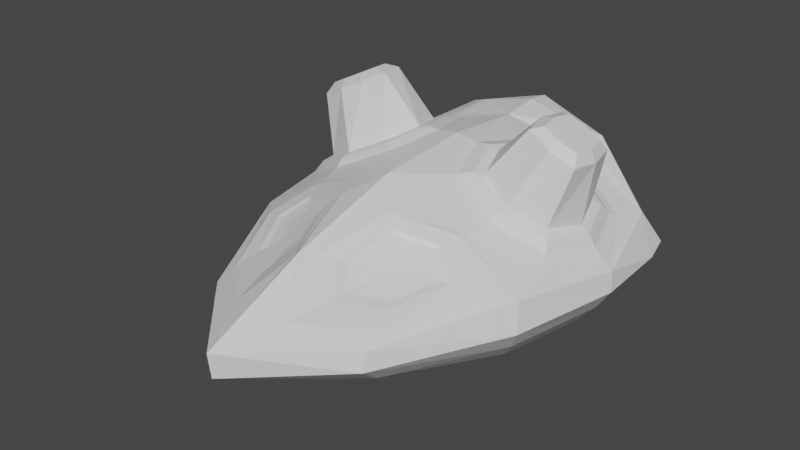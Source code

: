 # Source: player.blend  (saved by Blender 2.80.75; exported with 4.5.12 LTS)
import bpy
from mathutils import Matrix  # noqa: F401  (used for matrix-valued properties, if any)

bpy.ops.wm.read_factory_settings(use_empty=True)
scene = bpy.context.scene
scene.name = 'Scene'

# ---- collections
col_collection = bpy.data.collections.new('Collection'); scene.collection.children.link(col_collection)

# ---- materials (node trees are filled in below, after node groups)
mat_material = bpy.data.materials.new('Material')
mat_material.alpha_threshold = 0.0
mat_material.use_transparent_shadow = False
mat_material.roughness = 0.5
mat_material.line_color = (0.0, 0.0, 0.0, 1.0)
mat_material_001 = bpy.data.materials.new('Material.001')
mat_material_001.use_transparent_shadow = False

# ---- material node trees
mat_material.use_nodes = True; mat_material.node_tree.nodes.clear()
_N = mat_material.node_tree.nodes; _L = mat_material.node_tree.links
n0 = _N.new('ShaderNodeOutputMaterial'); n0.name = 'Material Output'; n0.location = (300, 300)
n1 = _N.new('ShaderNodeBsdfPrincipled'); n1.name = 'Principled BSDF'; n1.location = (10, 300)
n1.distribution = 'GGX'
n1.subsurface_method = 'BURLEY'
n1.inputs[3].default_value = 1.45
n1.inputs[27].default_value = (0.0, 0.0, 0.0, 1.0)
n1.inputs[28].default_value = 1.0
_L.new(n1.outputs[0], n0.inputs[0])
n0.is_active_output = True
mat_material_001.use_nodes = True; mat_material_001.node_tree.nodes.clear()
_N = mat_material_001.node_tree.nodes; _L = mat_material_001.node_tree.links
n0 = _N.new('ShaderNodeOutputMaterial'); n0.name = 'Material Output'; n0.location = (300, 300)
n1 = _N.new('ShaderNodeBsdfPrincipled'); n1.name = 'Principled BSDF'; n1.location = (10, 300)
n1.distribution = 'GGX'
n1.subsurface_method = 'BURLEY'
n1.inputs[3].default_value = 1.45
n1.inputs[27].default_value = (0.0, 0.0, 0.0, 1.0)
n1.inputs[28].default_value = 1.0
_L.new(n1.outputs[0], n0.inputs[0])
n0.is_active_output = True

# ---- world
world_world = bpy.data.worlds.new('World'); scene.world = world_world
world_world.color = (0.05088, 0.05088, 0.05088)
world_world.use_sun_shadow = False
world_world.sun_shadow_jitter_overblur = 0.0

# ---- meshes
me_cube = bpy.data.meshes.new('Cube')
me_cube.from_pydata([(-0.8366, 0.02397, 0.3774), (-0.6034, -0.4415, 0.1857), (-0.7666, -0.005895, -0.8823), (-0.6034, -0.4394, -0.4692), (0.8366, 0.02397, 0.3774), (0.6034, -0.4415, 0.1857), (0.7666, -0.005895, -0.8823), (0.6034, -0.4394, -0.4692), (4.936e-08, -0.4644, 0.5393), (-1.248e-07, 0.2249, -1.081), (-7.916e-08, -0.4587, -0.5807), (1.08e-07, -0.007662, 1.587), (5.287e-09, 0.434, 0.3494), (-6.31e-08, 0.4315, -0.7049), (-0.7957, -0.255, 0.3671), (0.7666, -0.1328, -0.8781), (-0.7666, -0.1328, -0.8781), (0.7957, -0.255, 0.3671), (8.196e-08, -0.2681, 1.268), (-1.257e-07, -0.1396, -1.065), (-0.7768, 0.1256, -0.5372), (-0.7768, 0.1256, 0.07002), (-0.2323, 0.3986, 0.07002), (-0.2323, 0.3986, -0.5372), (0.7768, 0.1256, 0.07002), (0.7768, 0.1256, -0.5372), (0.2323, 0.3986, -0.5372), (0.2323, 0.3986, 0.07002), (-0.7525, 0.1833, -0.4896), (-0.7525, 0.1833, 0.02245), (-0.2931, 0.4137, 0.02245), (-0.2931, 0.4137, -0.4896), (0.7525, 0.1833, 0.02245), (0.7525, 0.1833, -0.4896), (0.2931, 0.4137, -0.4896), (0.2931, 0.4137, 0.02245), (-0.815, 0.541, -0.3854), (-0.815, 0.541, -0.08176), (-0.5423, 0.6777, -0.08176), (-0.5423, 0.6777, -0.3854), (0.815, 0.541, -0.08176), (0.815, 0.541, -0.3854), (0.5423, 0.6777, -0.3854), (0.5423, 0.6777, -0.08176), (0.8433, -0.2379, -0.6915), (0.8609, 0.0704, -0.7485), (-1.025e-07, 0.4415, -1.073), (-0.8609, 0.0704, -0.7485), (-0.8433, -0.2379, -0.6915), (-1.08e-07, -0.2601, -1.016), (-1.322e-07, 0.1256, -1.051), (-1.313e-07, -0.07092, -1.037), (0.6779, -0.09731, -0.8867), (0.6779, -0.01051, -0.8917), (-0.6779, -0.01051, -0.8917), (-0.6779, -0.09731, -0.8867), (-0.5649, 0.1051, 0.5741), (-0.2134, 0.08669, 1.028), (-0.2134, 0.2813, 0.5741), (0.2134, 0.08669, 1.028), (0.5649, 0.1051, 0.5741), (0.2134, 0.2813, 0.5741), (0.6363, -0.4543, -0.1631), (0.3667, -0.46, 0.4072), (-0.7127, -0.3715, 0.2859), (0.9964, -0.1149, -0.6445), (-0.718, -0.3668, -0.587), (0.7127, -0.3715, 0.2859), (0.4442, 0.3251, -0.9971), (-0.9912, -0.02075, -0.2281), (-0.3667, -0.4558, -0.5505), (0.9912, -0.02075, -0.2281), (-0.4926, -0.04506, 1.084), (-0.6363, -0.4543, -0.1631), (-0.3667, -0.46, 0.4072), (-0.4442, 0.3251, -0.9971), (0.3667, -0.4558, -0.5505), (0.4926, -0.04506, 1.084), (6.892e-08, -0.381, 0.9923), (-1.49e-08, -0.4931, -0.04841), (-9.406e-08, -0.3665, -0.8863), (-7.916e-08, 0.4574, -0.9333), (6.28e-08, 0.2471, 1.009), (0.4754, 0.2436, 0.3292), (-0.4754, 0.2436, 0.3292), (-4.598e-08, 0.472, -0.2266), (0.4354, 0.2969, -0.798), (-0.4354, 0.2969, -0.798), (-0.8644, -0.1311, 0.4276), (0.718, -0.3668, -0.587), (-0.9964, -0.1149, -0.6445), (0.8644, -0.1311, 0.4276), (1.045e-07, -0.1521, 1.57), (-0.742, -0.01827, -0.8774), (-0.4565, -0.2605, -0.932), (0.4576, -0.2632, 0.9743), (-0.4576, -0.2632, 0.9744), (-0.9237, -0.2501, -0.2101), (0.9237, -0.2501, -0.2101), (0.4565, -0.2605, -0.932), (-0.8789, 0.07444, -0.2336), (-0.5046, 0.2621, -0.6511), (-0.5046, 0.2621, 0.1839), (-0.1302, 0.4498, -0.2336), (-0.8007, 0.1021, -0.5795), (-0.8003, 0.09769, 0.1192), (-0.1864, 0.405, 0.1178), (-0.1855, 0.4072, -0.5785), (0.8789, 0.07444, -0.2336), (0.5046, 0.2621, 0.1839), (0.5046, 0.2621, -0.6511), (0.1302, 0.4498, -0.2336), (0.8003, 0.09769, 0.1192), (0.8007, 0.1021, -0.5795), (0.1855, 0.4072, -0.5785), (0.1864, 0.405, 0.1178), (-0.8387, 0.1402, -0.2336), (-0.5228, 0.2985, -0.5857), (-0.5228, 0.2985, 0.1185), (-0.207, 0.4568, -0.2336), (-0.7659, 0.1539, -0.5148), (-0.7659, 0.1539, 0.04758), (-0.2615, 0.4067, 0.04758), (-0.2615, 0.4067, -0.5148), (0.8387, 0.1402, -0.2336), (0.5228, 0.2985, 0.1185), (0.5228, 0.2985, -0.5857), (0.207, 0.4568, -0.2336), (0.7659, 0.1539, 0.04758), (0.7659, 0.1539, -0.5148), (0.2615, 0.4067, -0.5148), (0.2615, 0.4067, 0.04758), (-0.8404, 0.5283, -0.2336), (-0.6787, 0.6094, -0.4137), (-0.6787, 0.6094, -0.05351), (-0.5169, 0.6905, -0.2336), (-0.7182, 0.2105, -0.4469), (-0.7182, 0.2105, -0.02033), (-0.3354, 0.4024, -0.02033), (-0.3354, 0.4024, -0.4469), (0.8404, 0.5283, -0.2336), (0.6787, 0.6094, -0.05351), (0.6787, 0.6094, -0.4137), (0.5169, 0.6905, -0.2336), (0.7182, 0.2105, -0.02033), (0.7182, 0.2105, -0.4469), (0.3354, 0.4024, -0.4469), (0.3354, 0.4024, -0.02033), (0.9201, -0.09749, -0.853), (0.4408, 0.1419, -1.007), (-0.4408, 0.1419, -1.007), (-0.9201, -0.09749, -0.853), (-0.4408, -0.1406, -0.9948), (0.4408, -0.1406, -0.9948), (0.7961, -0.1665, -0.8561), (0.7949, 0.02835, -0.8616), (-1.164e-07, 0.3263, -1.073), (-0.7949, 0.02835, -0.8616), (-0.7961, -0.1665, -0.8561), (-1.099e-07, -0.183, -1.062), (-1.351e-07, 0.03275, -1.068), (0.7592, -0.06324, -0.888), (0.4233, 0.06915, -0.9823), (-0.4233, 0.06915, -0.9823), (-0.7592, -0.06324, -0.888), (-0.4233, -0.08336, -0.9725), (0.4233, -0.08336, -0.9725), (-0.742, -0.1166, -0.8725), (0.742, -0.01827, -0.8774), (-1.276e-07, 0.1746, -1.069), (-1.267e-07, -0.1166, -1.051), (0.742, -0.1166, -0.8725), (-0.4331, 0.04952, 0.8581), (-0.4331, 0.2198, 0.4605), (-0.1255, 0.2037, 0.8581), (-0.6711, 0.07856, 0.5272), (-0.1558, 0.05257, 1.257), (-0.1558, 0.3364, 0.5245), (0.4331, 0.04952, 0.8581), (0.1255, 0.2037, 0.8581), (0.4331, 0.2198, 0.4605), (0.1558, 0.05257, 1.257), (0.6711, 0.07856, 0.5272), (0.1558, 0.3364, 0.5245), (0.3138, 0.3847, -0.913), (0.4316, 0.1038, -0.9963), (1.008, -0.1267, -0.2005), (-0.356, -0.4882, -0.09215), (-1.008, -0.1267, -0.2005), (-0.4965, -0.1464, 1.114), (0.4965, -0.1464, 1.114), (0.356, -0.4882, -0.09215), (-0.8878, -0.09116, -0.8496), (-0.3138, 0.3847, -0.913), (-0.4137, -0.3674, -0.8123), (0.413, -0.3777, 0.7649), (-0.413, -0.3777, 0.7649), (-0.8172, -0.3704, -0.1995), (0.8172, -0.3704, -0.1995), (0.4137, -0.3674, -0.8123), (-0.9122, 0.04269, -0.2317), (-0.4963, 0.2527, 0.2353), (-0.08104, 0.4602, -0.2318), (-0.4929, 0.2584, -0.7011), (0.9122, 0.04269, -0.2317), (0.4929, 0.2584, -0.7011), (0.08104, 0.4602, -0.2318), (0.4963, 0.2527, 0.2353), (-0.8604, 0.1065, -0.2336), (-0.5137, 0.2803, 0.153), (-0.1669, 0.4541, -0.2336), (-0.5137, 0.2803, -0.6202), (0.8604, 0.1065, -0.2336), (0.5137, 0.2803, -0.6202), (0.1669, 0.4541, -0.2336), (0.5137, 0.2803, 0.153), (-0.7892, 0.1749, -0.2336), (-0.5268, 0.3065, 0.05878), (-0.2644, 0.438, -0.2336), (-0.5268, 0.3065, -0.526), (0.7892, 0.1749, -0.2336), (0.5268, 0.3065, -0.526), (0.2644, 0.438, -0.2336), (0.5268, 0.3065, 0.05878), (0.9537, -0.1034, -0.8246), (0.4522, 0.2221, -0.9969), (-0.4522, 0.2221, -0.9969), (-0.9537, -0.1034, -0.8246), (-0.4551, -0.1835, -0.9871), (0.4551, -0.1835, -0.9871), (0.4469, -0.004285, -0.9964), (-0.4469, -0.004285, -0.9964), (-0.4316, -0.1192, -0.9827), (-0.4316, 0.1038, -0.9963), (0.8878, -0.09116, -0.8496), (0.4316, -0.1192, -0.9827), (-0.4732, 0.0027, 0.9805), (-0.04326, 0.2207, 0.9754), (-0.4732, 0.243, 0.3645), (0.4732, 0.0027, 0.9805), (0.4732, 0.243, 0.3645), (0.04326, 0.2207, 0.9754), (-0.7919, 0.6004, -0.1288), (-0.8094, 0.5916, -0.2336), (-0.7919, 0.6004, -0.3384), (-0.6978, 0.6475, -0.3579), (-0.6037, 0.6947, -0.3384), (-0.6978, 0.6475, -0.1093), (-0.6037, 0.6947, -0.1288), (-0.5862, 0.7035, -0.2336), (0.7919, 0.6004, -0.3384), (0.8094, 0.5916, -0.2336), (0.7919, 0.6004, -0.1288), (0.6978, 0.6475, -0.1093), (0.6037, 0.6947, -0.1288), (0.6978, 0.6475, -0.3579), (0.6037, 0.6947, -0.3384), (0.5862, 0.7035, -0.2336), (-0.6978, 0.6475, -0.2336), (0.6978, 0.6475, -0.2336)], [], [(45, 68, 184, 86), (46, 81, 184, 68), (13, 86, 184, 81), (9, 149, 185, 169), (149, 6, 168, 185), (185, 168, 53, 162), (169, 185, 162, 50), (44, 65, 186, 98), (65, 45, 71, 186), (186, 71, 4, 91), (98, 186, 91, 17), (8, 74, 187, 79), (74, 1, 73, 187), (187, 73, 3, 70), (79, 187, 70, 10), (14, 88, 188, 97), (88, 0, 69, 188), (188, 69, 47, 90), (97, 188, 90, 48), (18, 92, 189, 96), (92, 11, 72, 189), (189, 72, 0, 88), (96, 189, 88, 14), (17, 91, 190, 95), (91, 4, 77, 190), (190, 77, 11, 92), (95, 190, 92, 18), (5, 63, 191, 62), (63, 8, 79, 191), (191, 79, 10, 76), (62, 191, 76, 7), (16, 151, 192, 167), (151, 2, 93, 192), (192, 93, 54, 164), (167, 192, 164, 55), (46, 75, 193, 81), (47, 87, 193, 75), (13, 81, 193, 87), (3, 66, 194, 70), (66, 48, 94, 194), (194, 94, 49, 80), (70, 194, 80, 10), (5, 67, 195, 63), (67, 17, 95, 195), (195, 95, 18, 78), (63, 195, 78, 8), (8, 78, 196, 74), (78, 18, 96, 196), (196, 96, 14, 64), (74, 196, 64, 1), (1, 64, 197, 73), (64, 14, 97, 197), (197, 97, 48, 66), (73, 197, 66, 3), (7, 89, 198, 62), (89, 44, 98, 198), (198, 98, 17, 67), (62, 198, 67, 5), (10, 80, 199, 76), (80, 49, 99, 199), (199, 99, 44, 89), (76, 199, 89, 7), (47, 69, 200, 104), (69, 0, 105, 200), (200, 105, 21, 100), (104, 200, 100, 20), (0, 84, 201, 105), (84, 12, 106, 201), (201, 106, 22, 102), (105, 201, 102, 21), (12, 85, 202, 106), (85, 13, 107, 202), (202, 107, 23, 103), (106, 202, 103, 22), (13, 87, 203, 107), (87, 47, 104, 203), (203, 104, 20, 101), (107, 203, 101, 23), (4, 71, 204, 112), (71, 45, 113, 204), (204, 113, 25, 108), (112, 204, 108, 24), (45, 86, 205, 113), (86, 13, 114, 205), (205, 114, 26, 110), (113, 205, 110, 25), (13, 85, 206, 114), (85, 12, 115, 206), (206, 115, 27, 111), (114, 206, 111, 26), (12, 83, 207, 115), (83, 4, 112, 207), (207, 112, 24, 109), (115, 207, 109, 27), (20, 100, 208, 120), (100, 21, 121, 208), (208, 121, 29, 116), (120, 208, 116, 28), (21, 102, 209, 121), (102, 22, 122, 209), (209, 122, 30, 118), (121, 209, 118, 29), (22, 103, 210, 122), (103, 23, 123, 210), (210, 123, 31, 119), (122, 210, 119, 30), (23, 101, 211, 123), (101, 20, 120, 211), (211, 120, 28, 117), (123, 211, 117, 31), (24, 108, 212, 128), (108, 25, 129, 212), (212, 129, 33, 124), (128, 212, 124, 32), (25, 110, 213, 129), (110, 26, 130, 213), (213, 130, 34, 126), (129, 213, 126, 33), (26, 111, 214, 130), (111, 27, 131, 214), (214, 131, 35, 127), (130, 214, 127, 34), (27, 109, 215, 131), (109, 24, 128, 215), (215, 128, 32, 125), (131, 215, 125, 35), (28, 116, 216, 136), (116, 29, 137, 216), (216, 137, 37, 132), (136, 216, 132, 36), (29, 118, 217, 137), (118, 30, 138, 217), (217, 138, 38, 134), (137, 217, 134, 37), (30, 119, 218, 138), (119, 31, 139, 218), (218, 139, 39, 135), (138, 218, 135, 38), (31, 117, 219, 139), (117, 28, 136, 219), (219, 136, 36, 133), (139, 219, 133, 39), (32, 124, 220, 144), (124, 33, 145, 220), (220, 145, 41, 140), (144, 220, 140, 40), (33, 126, 221, 145), (126, 34, 146, 221), (221, 146, 42, 142), (145, 221, 142, 41), (34, 127, 222, 146), (127, 35, 147, 222), (222, 147, 43, 143), (146, 222, 143, 42), (35, 125, 223, 147), (125, 32, 144, 223), (223, 144, 40, 141), (147, 223, 141, 43), (37, 134, 247, 242), (141, 40, 252, 253), (39, 133, 245, 246), (40, 140, 251, 252), (133, 36, 244, 245), (140, 41, 250, 251), (36, 132, 243, 244), (42, 143, 257, 256), (15, 148, 224, 154), (148, 6, 155, 224), (224, 155, 45, 65), (154, 224, 65, 44), (6, 149, 225, 155), (149, 9, 156, 225), (225, 156, 46, 68), (155, 225, 68, 45), (9, 150, 226, 156), (150, 2, 157, 226), (226, 157, 47, 75), (156, 226, 75, 46), (2, 151, 227, 157), (151, 16, 158, 227), (227, 158, 48, 90), (157, 227, 90, 47), (16, 152, 228, 158), (152, 19, 159, 228), (228, 159, 49, 94), (158, 228, 94, 48), (19, 153, 229, 159), (153, 15, 154, 229), (229, 154, 44, 99), (159, 229, 99, 49), (51, 160, 230, 166), (160, 50, 162, 230), (230, 162, 53, 161), (166, 230, 161, 52), (55, 164, 231, 165), (164, 54, 163, 231), (231, 163, 50, 160), (165, 231, 160, 51), (19, 152, 232, 170), (152, 16, 167, 232), (232, 167, 55, 165), (170, 232, 165, 51), (2, 150, 233, 93), (150, 9, 169, 233), (233, 169, 50, 163), (93, 233, 163, 54), (6, 148, 234, 168), (148, 15, 171, 234), (234, 171, 52, 161), (168, 234, 161, 53), (15, 153, 235, 171), (153, 19, 170, 235), (235, 170, 51, 166), (171, 235, 166, 52), (0, 72, 236, 175), (72, 11, 176, 236), (236, 176, 57, 172), (175, 236, 172, 56), (11, 82, 237, 176), (82, 12, 177, 237), (237, 177, 58, 174), (176, 237, 174, 57), (12, 84, 238, 177), (84, 0, 175, 238), (238, 175, 56, 173), (177, 238, 173, 58), (11, 77, 239, 181), (77, 4, 182, 239), (239, 182, 60, 178), (181, 239, 178, 59), (4, 83, 240, 182), (83, 12, 183, 240), (240, 183, 61, 180), (182, 240, 180, 60), (12, 82, 241, 183), (82, 11, 181, 241), (241, 181, 59, 179), (183, 241, 179, 61), (244, 243, 258, 245), (243, 242, 247, 258), (258, 247, 248, 249), (245, 258, 249, 246), (250, 255, 259, 251), (255, 256, 257, 259), (259, 257, 254, 253), (251, 259, 253, 252), (43, 141, 253, 254), (134, 38, 248, 247), (41, 142, 255, 250), (38, 135, 249, 248), (142, 42, 256, 255), (135, 39, 246, 249), (143, 43, 254, 257), (132, 37, 242, 243)])
_uv = me_cube.uv_layers.new(name='UVMap')
_uv.uv.foreach_set('vector', [0.6042, 0.2083, 0.5599, 0.2448, 0.5401, 0.2376, 0.5544, 0.2273, 0.5, 0.25, 0.5, 0.2362, 0.5401, 0.2376, 0.5599, 0.2448, 0.5, 0.2113, 0.5544, 0.2273, 0.5401, 0.2376, 0.5, 0.2362, 0.6038, 0.3757, 0.5983, 0.4306, 0.5928, 0.4295, 0.5985, 0.3758, 0.5983, 0.4306, 0.5834, 0.471, 0.5792, 0.468, 0.5928, 0.4295, 0.5928, 0.4295, 0.5792, 0.468, 0.5759, 0.46, 0.583, 0.4284, 0.5985, 0.3758, 0.5928, 0.4295, 0.583, 0.4284, 0.5868, 0.3757, 0.5028, 0.5138, 0.5626, 0.535, 0.5625, 0.629, 0.5002, 0.6273, 0.5626, 0.535, 0.625, 0.5208, 0.625, 0.6276, 0.5625, 0.629, 0.5625, 0.629, 0.625, 0.6276, 0.625, 0.75, 0.5625, 0.75, 0.5002, 0.6273, 0.5625, 0.629, 0.5625, 0.75, 0.5, 0.75, 0.5, 0.75, 0.5625, 0.75, 0.5625, 0.875, 0.5, 0.875, 0.5625, 0.75, 0.625, 0.75, 0.625, 0.875, 0.5625, 0.875, 0.5625, 0.875, 0.625, 0.875, 0.625, 1.0, 0.5625, 1.0, 0.5, 0.875, 0.5625, 0.875, 0.5625, 1.0, 0.5, 1.0, 0.25, 0.5, 0.3125, 0.5, 0.3125, 0.625, 0.25, 0.625, 0.3125, 0.5, 0.375, 0.5, 0.375, 0.625, 0.3125, 0.625, 0.3125, 0.625, 0.375, 0.625, 0.375, 0.75, 0.3125, 0.75, 0.25, 0.625, 0.3125, 0.625, 0.3125, 0.75, 0.25, 0.75, 0.75, 0.625, 0.8125, 0.625, 0.8125, 0.6875, 0.75, 0.6875, 0.8125, 0.625, 0.875, 0.625, 0.875, 0.6875, 0.8125, 0.6875, 0.8125, 0.6875, 0.875, 0.6875, 0.875, 0.75, 0.8125, 0.75, 0.75, 0.6875, 0.8125, 0.6875, 0.8125, 0.75, 0.75, 0.75, 0.75, 0.5, 0.8125, 0.5, 0.8125, 0.5625, 0.75, 0.5625, 0.8125, 0.5, 0.875, 0.5, 0.875, 0.5625, 0.8125, 0.5625, 0.8125, 0.5625, 0.875, 0.5625, 0.875, 0.625, 0.8125, 0.625, 0.75, 0.5625, 0.8125, 0.5625, 0.8125, 0.625, 0.75, 0.625, 0.375, 0.75, 0.4375, 0.75, 0.4375, 0.875, 0.375, 0.875, 0.4375, 0.75, 0.5, 0.75, 0.5, 0.875, 0.4375, 0.875, 0.4375, 0.875, 0.5, 0.875, 0.5, 1.0, 0.4375, 1.0, 0.375, 0.875, 0.4375, 0.875, 0.4375, 1.0, 0.375, 1.0, 0.54, 0.2792, 0.5617, 0.2648, 0.5616, 0.2687, 0.5439, 0.2823, 0.5617, 0.2648, 0.5834, 0.2794, 0.5792, 0.2825, 0.5616, 0.2687, 0.5616, 0.2687, 0.5792, 0.2825, 0.5759, 0.2905, 0.5615, 0.2842, 0.5439, 0.2823, 0.5616, 0.2687, 0.5615, 0.2842, 0.5471, 0.2903, 0.5, 0.25, 0.4401, 0.2448, 0.4599, 0.2376, 0.5, 0.2362, 0.3958, 0.2083, 0.4456, 0.2273, 0.4599, 0.2376, 0.4401, 0.2448, 0.5, 0.2113, 0.5, 0.2362, 0.4599, 0.2376, 0.4456, 0.2273, 0.375, 0.25, 0.4375, 0.25, 0.4358, 0.3126, 0.375, 0.3125, 0.4375, 0.25, 0.5, 0.25, 0.4854, 0.3138, 0.4358, 0.3126, 0.4358, 0.3126, 0.4854, 0.3138, 0.483, 0.375, 0.4354, 0.375, 0.375, 0.3125, 0.4358, 0.3126, 0.4354, 0.375, 0.375, 0.375, 0.625, 0.5, 0.6875, 0.5, 0.6875, 0.5625, 0.625, 0.5625, 0.6875, 0.5, 0.75, 0.5, 0.75, 0.5625, 0.6875, 0.5625, 0.6875, 0.5625, 0.75, 0.5625, 0.75, 0.625, 0.6875, 0.625, 0.625, 0.5625, 0.6875, 0.5625, 0.6875, 0.625, 0.625, 0.625, 0.625, 0.625, 0.6875, 0.625, 0.6875, 0.6875, 0.625, 0.6875, 0.6875, 0.625, 0.75, 0.625, 0.75, 0.6875, 0.6875, 0.6875, 0.6875, 0.6875, 0.75, 0.6875, 0.75, 0.75, 0.6875, 0.75, 0.625, 0.6875, 0.6875, 0.6875, 0.6875, 0.75, 0.625, 0.75, 0.125, 0.5, 0.1875, 0.5, 0.1875, 0.625, 0.125, 0.625, 0.1875, 0.5, 0.25, 0.5, 0.25, 0.625, 0.1875, 0.625, 0.1875, 0.625, 0.25, 0.625, 0.25, 0.75, 0.1875, 0.75, 0.125, 0.625, 0.1875, 0.625, 0.1875, 0.75, 0.125, 0.75, 0.375, 0.5208, 0.4374, 0.5201, 0.4376, 0.6274, 0.375, 0.6276, 0.4374, 0.5201, 0.5028, 0.5138, 0.5002, 0.6273, 0.4376, 0.6274, 0.4376, 0.6274, 0.5002, 0.6273, 0.5, 0.75, 0.4375, 0.75, 0.375, 0.6276, 0.4376, 0.6274, 0.4375, 0.75, 0.375, 0.75, 0.375, 0.375, 0.4354, 0.375, 0.4359, 0.4398, 0.375, 0.4401, 0.4354, 0.375, 0.483, 0.375, 0.4857, 0.4377, 0.4359, 0.4398, 0.4359, 0.4398, 0.4857, 0.4377, 0.5028, 0.5138, 0.4374, 0.5201, 0.375, 0.4401, 0.4359, 0.4398, 0.4374, 0.5201, 0.375, 0.5208, 0.3958, 0.2083, 0.3802, 0.125, 0.3859, 0.1276, 0.4001, 0.1963, 0.3802, 0.125, 0.3958, 0.04167, 0.4, 0.06568, 0.3859, 0.1276, 0.3859, 0.1276, 0.4, 0.06568, 0.4035, 0.07444, 0.3907, 0.1291, 0.4001, 0.1963, 0.3859, 0.1276, 0.3907, 0.1291, 0.4035, 0.1902, 0.3958, 0.04167, 0.4406, 0.05496, 0.438, 0.06489, 0.4, 0.06568, 0.4406, 0.05496, 0.5, 0.08782, 0.4768, 0.104, 0.438, 0.06489, 0.438, 0.06489, 0.4768, 0.104, 0.4715, 0.1077, 0.4375, 0.07231, 0.4, 0.06568, 0.438, 0.06489, 0.4375, 0.07231, 0.4035, 0.07444, 0.5, 0.08782, 0.5, 0.155, 0.4899, 0.1543, 0.4768, 0.104, 0.5, 0.155, 0.5, 0.2113, 0.4769, 0.1975, 0.4899, 0.1543, 0.4899, 0.1543, 0.4769, 0.1975, 0.4715, 0.1921, 0.4843, 0.1532, 0.4768, 0.104, 0.4899, 0.1543, 0.4843, 0.1532, 0.4715, 0.1077, 0.5, 0.2113, 0.4456, 0.2273, 0.4385, 0.2172, 0.4769, 0.1975, 0.4456, 0.2273, 0.3958, 0.2083, 0.4001, 0.1963, 0.4385, 0.2172, 0.4385, 0.2172, 0.4001, 0.1963, 0.4035, 0.1902, 0.4375, 0.2099, 0.4769, 0.1975, 0.4385, 0.2172, 0.4375, 0.2099, 0.4715, 0.1921, 0.6042, 0.04167, 0.6198, 0.125, 0.6141, 0.1276, 0.6, 0.06568, 0.6198, 0.125, 0.6042, 0.2083, 0.5999, 0.1963, 0.6141, 0.1276, 0.6141, 0.1276, 0.5999, 0.1963, 0.5965, 0.1902, 0.6093, 0.1291, 0.6, 0.06568, 0.6141, 0.1276, 0.6093, 0.1291, 0.5965, 0.07444, 0.6042, 0.2083, 0.5544, 0.2273, 0.5615, 0.2172, 0.5999, 0.1963, 0.5544, 0.2273, 0.5, 0.2113, 0.5231, 0.1975, 0.5615, 0.2172, 0.5615, 0.2172, 0.5231, 0.1975, 0.5285, 0.1921, 0.5625, 0.2099, 0.5999, 0.1963, 0.5615, 0.2172, 0.5625, 0.2099, 0.5965, 0.1902, 0.5, 0.2113, 0.5, 0.155, 0.5101, 0.1543, 0.5231, 0.1975, 0.5, 0.155, 0.5, 0.08782, 0.5232, 0.104, 0.5101, 0.1543, 0.5101, 0.1543, 0.5232, 0.104, 0.5285, 0.1077, 0.5157, 0.1532, 0.5231, 0.1975, 0.5101, 0.1543, 0.5157, 0.1532, 0.5285, 0.1921, 0.5, 0.08782, 0.5594, 0.05496, 0.562, 0.06489, 0.5232, 0.104, 0.5594, 0.05496, 0.6042, 0.04167, 0.6, 0.06568, 0.562, 0.06489, 0.562, 0.06489, 0.6, 0.06568, 0.5965, 0.07444, 0.5625, 0.07231, 0.5232, 0.104, 0.562, 0.06489, 0.5625, 0.07231, 0.5285, 0.1077, 0.4035, 0.1902, 0.3907, 0.1291, 0.3942, 0.1299, 0.406, 0.1862, 0.3907, 0.1291, 0.4035, 0.07444, 0.406, 0.07976, 0.3942, 0.1299, 0.3942, 0.1299, 0.406, 0.07976, 0.4088, 0.08558, 0.398, 0.1309, 0.406, 0.1862, 0.3942, 0.1299, 0.398, 0.1309, 0.4088, 0.1818, 0.4035, 0.07444, 0.4375, 0.07231, 0.4375, 0.07739, 0.406, 0.07976, 0.4375, 0.07231, 0.4715, 0.1077, 0.469, 0.1098, 0.4375, 0.07739, 0.4375, 0.07739, 0.469, 0.1098, 0.4662, 0.1122, 0.4375, 0.08309, 0.406, 0.07976, 0.4375, 0.07739, 0.4375, 0.08309, 0.4088, 0.08558, 0.4715, 0.1077, 0.4843, 0.1532, 0.4808, 0.1523, 0.469, 0.1098, 0.4843, 0.1532, 0.4715, 0.1921, 0.469, 0.1887, 0.4808, 0.1523, 0.4808, 0.1523, 0.469, 0.1887, 0.4662, 0.1848, 0.477, 0.1513, 0.469, 0.1098, 0.4808, 0.1523, 0.477, 0.1513, 0.4662, 0.1122, 0.4715, 0.1921, 0.4375, 0.2099, 0.4375, 0.2048, 0.469, 0.1887, 0.4375, 0.2099, 0.4035, 0.1902, 0.406, 0.1862, 0.4375, 0.2048, 0.4375, 0.2048, 0.406, 0.1862, 0.4088, 0.1818, 0.4375, 0.1991, 0.469, 0.1887, 0.4375, 0.2048, 0.4375, 0.1991, 0.4662, 0.1848, 0.5965, 0.07444, 0.6093, 0.1291, 0.6058, 0.1299, 0.594, 0.07976, 0.6093, 0.1291, 0.5965, 0.1902, 0.594, 0.1862, 0.6058, 0.1299, 0.6058, 0.1299, 0.594, 0.1862, 0.5912, 0.1818, 0.602, 0.1309, 0.594, 0.07976, 0.6058, 0.1299, 0.602, 0.1309, 0.5912, 0.08558, 0.5965, 0.1902, 0.5625, 0.2099, 0.5625, 0.2048, 0.594, 0.1862, 0.5625, 0.2099, 0.5285, 0.1921, 0.531, 0.1887, 0.5625, 0.2048, 0.5625, 0.2048, 0.531, 0.1887, 0.5338, 0.1848, 0.5625, 0.1991, 0.594, 0.1862, 0.5625, 0.2048, 0.5625, 0.1991, 0.5912, 0.1818, 0.5285, 0.1921, 0.5157, 0.1532, 0.5192, 0.1523, 0.531, 0.1887, 0.5157, 0.1532, 0.5285, 0.1077, 0.531, 0.1098, 0.5192, 0.1523, 0.5192, 0.1523, 0.531, 0.1098, 0.5338, 0.1122, 0.523, 0.1513, 0.531, 0.1887, 0.5192, 0.1523, 0.523, 0.1513, 0.5338, 0.1848, 0.5285, 0.1077, 0.5625, 0.07231, 0.5625, 0.07739, 0.531, 0.1098, 0.5625, 0.07231, 0.5965, 0.07444, 0.594, 0.07976, 0.5625, 0.07739, 0.5625, 0.07739, 0.594, 0.07976, 0.5912, 0.08558, 0.5625, 0.08309, 0.531, 0.1098, 0.5625, 0.07739, 0.5625, 0.08309, 0.5338, 0.1122, 0.4088, 0.1818, 0.398, 0.1309, 0.4047, 0.1327, 0.4136, 0.1745, 0.398, 0.1309, 0.4088, 0.08558, 0.4136, 0.09539, 0.4047, 0.1327, 0.4047, 0.1327, 0.4136, 0.09539, 0.4205, 0.1094, 0.4173, 0.1359, 0.4136, 0.1745, 0.4047, 0.1327, 0.4173, 0.1359, 0.4205, 0.164, 0.4088, 0.08558, 0.4375, 0.08309, 0.4375, 0.09293, 0.4136, 0.09539, 0.4375, 0.08309, 0.4662, 0.1122, 0.4614, 0.1165, 0.4375, 0.09293, 0.4375, 0.09293, 0.4614, 0.1165, 0.4545, 0.1228, 0.4375, 0.1114, 0.4136, 0.09539, 0.4375, 0.09293, 0.4375, 0.1114, 0.4205, 0.1094, 0.4662, 0.1122, 0.477, 0.1513, 0.4703, 0.1496, 0.4614, 0.1165, 0.477, 0.1513, 0.4662, 0.1848, 0.4614, 0.178, 0.4703, 0.1496, 0.4703, 0.1496, 0.4614, 0.178, 0.4545, 0.1682, 0.4577, 0.1463, 0.4614, 0.1165, 0.4703, 0.1496, 0.4577, 0.1463, 0.4545, 0.1228, 0.4662, 0.1848, 0.4375, 0.1991, 0.4375, 0.1893, 0.4614, 0.178, 0.4375, 0.1991, 0.4088, 0.1818, 0.4136, 0.1745, 0.4375, 0.1893, 0.4375, 0.1893, 0.4136, 0.1745, 0.4205, 0.164, 0.4375, 0.1708, 0.4614, 0.178, 0.4375, 0.1893, 0.4375, 0.1708, 0.4545, 0.1682, 0.5912, 0.08558, 0.602, 0.1309, 0.5953, 0.1327, 0.5864, 0.09539, 0.602, 0.1309, 0.5912, 0.1818, 0.5864, 0.1745, 0.5953, 0.1327, 0.5953, 0.1327, 0.5864, 0.1745, 0.5795, 0.164, 0.5827, 0.1359, 0.5864, 0.09539, 0.5953, 0.1327, 0.5827, 0.1359, 0.5795, 0.1094, 0.5912, 0.1818, 0.5625, 0.1991, 0.5625, 0.1893, 0.5864, 0.1745, 0.5625, 0.1991, 0.5338, 0.1848, 0.5386, 0.178, 0.5625, 0.1893, 0.5625, 0.1893, 0.5386, 0.178, 0.5455, 0.1682, 0.5625, 0.1708, 0.5864, 0.1745, 0.5625, 0.1893, 0.5625, 0.1708, 0.5795, 0.164, 0.5338, 0.1848, 0.523, 0.1513, 0.5297, 0.1496, 0.5386, 0.178, 0.523, 0.1513, 0.5338, 0.1122, 0.5386, 0.1165, 0.5297, 0.1496, 0.5297, 0.1496, 0.5386, 0.1165, 0.5455, 0.1228, 0.5423, 0.1463, 0.5386, 0.178, 0.5297, 0.1496, 0.5423, 0.1463, 0.5455, 0.1682, 0.5338, 0.1122, 0.5625, 0.08309, 0.5625, 0.09293, 0.5386, 0.1165, 0.5625, 0.08309, 0.5912, 0.08558, 0.5864, 0.09539, 0.5625, 0.09293, 0.5625, 0.09293, 0.5864, 0.09539, 0.5795, 0.1094, 0.5625, 0.1114, 0.5386, 0.1165, 0.5625, 0.09293, 0.5625, 0.1114, 0.5455, 0.1228, 0.4205, 0.1094, 0.4375, 0.1114, 0.4375, 0.1114, 0.4205, 0.1094, 0.5625, 0.1114, 0.5795, 0.1094, 0.5795, 0.1094, 0.5625, 0.1114, 0.4545, 0.1682, 0.4375, 0.1708, 0.4375, 0.1708, 0.4545, 0.1682, 0.5795, 0.1094, 0.5827, 0.1359, 0.5827, 0.1359, 0.5795, 0.1094, 0.4375, 0.1708, 0.4205, 0.164, 0.4205, 0.164, 0.4375, 0.1708, 0.5827, 0.1359, 0.5795, 0.164, 0.5795, 0.164, 0.5827, 0.1359, 0.4205, 0.164, 0.4173, 0.1359, 0.4173, 0.1359, 0.4205, 0.164, 0.5455, 0.1682, 0.5423, 0.1463, 0.5423, 0.1463, 0.5455, 0.1682, 0.54, 0.4708, 0.5617, 0.4852, 0.5621, 0.4941, 0.53, 0.4779, 0.5617, 0.4852, 0.5834, 0.471, 0.5939, 0.4788, 0.5621, 0.4941, 0.5621, 0.4941, 0.5939, 0.4788, 0.625, 0.5208, 0.5626, 0.535, 0.53, 0.4779, 0.5621, 0.4941, 0.5626, 0.535, 0.5028, 0.5138, 0.5834, 0.471, 0.5983, 0.4306, 0.609, 0.4333, 0.5939, 0.4788, 0.5983, 0.4306, 0.6038, 0.3757, 0.6128, 0.3754, 0.609, 0.4333, 0.609, 0.4333, 0.6128, 0.3754, 0.625, 0.375, 0.625, 0.4401, 0.5939, 0.4788, 0.609, 0.4333, 0.625, 0.4401, 0.625, 0.5208, 0.6038, 0.3757, 0.5983, 0.3204, 0.6086, 0.3182, 0.6128, 0.3754, 0.5983, 0.3204, 0.5834, 0.2794, 0.5922, 0.2757, 0.6086, 0.3182, 0.6086, 0.3182, 0.5922, 0.2757, 0.6042, 0.2708, 0.6224, 0.3151, 0.6128, 0.3754, 0.6086, 0.3182, 0.6224, 0.3151, 0.625, 0.375, 0.5834, 0.2794, 0.5617, 0.2648, 0.5616, 0.2603, 0.5922, 0.2757, 0.5617, 0.2648, 0.54, 0.2792, 0.5298, 0.2739, 0.5616, 0.2603, 0.5616, 0.2603, 0.5298, 0.2739, 0.5, 0.25, 0.5599, 0.2526, 0.5922, 0.2757, 0.5616, 0.2603, 0.5599, 0.2526, 0.6042, 0.2708, 0.54, 0.2792, 0.5249, 0.3199, 0.5133, 0.3175, 0.5298, 0.2739, 0.5249, 0.3199, 0.5193, 0.375, 0.509, 0.375, 0.5133, 0.3175, 0.5133, 0.3175, 0.509, 0.375, 0.483, 0.375, 0.4854, 0.3138, 0.5298, 0.2739, 0.5133, 0.3175, 0.4854, 0.3138, 0.5, 0.25, 0.5193, 0.375, 0.5249, 0.4301, 0.5133, 0.4328, 0.509, 0.375, 0.5249, 0.4301, 0.54, 0.4708, 0.53, 0.4779, 0.5133, 0.4328, 0.5133, 0.4328, 0.53, 0.4779, 0.5028, 0.5138, 0.4857, 0.4377, 0.509, 0.375, 0.5133, 0.4328, 0.4857, 0.4377, 0.483, 0.375, 0.5359, 0.3752, 0.5614, 0.3754, 0.5614, 0.4288, 0.5398, 0.428, 0.5614, 0.3754, 0.5868, 0.3757, 0.583, 0.4284, 0.5614, 0.4288, 0.5614, 0.4288, 0.583, 0.4284, 0.5759, 0.46, 0.5615, 0.4661, 0.5398, 0.428, 0.5614, 0.4288, 0.5615, 0.4661, 0.5471, 0.4598, 0.5471, 0.2903, 0.5615, 0.2842, 0.5614, 0.3218, 0.5398, 0.3222, 0.5615, 0.2842, 0.5759, 0.2905, 0.583, 0.3226, 0.5614, 0.3218, 0.5614, 0.3218, 0.583, 0.3226, 0.5868, 0.3757, 0.5614, 0.3754, 0.5398, 0.3222, 0.5614, 0.3218, 0.5614, 0.3754, 0.5359, 0.3752, 0.5193, 0.375, 0.5249, 0.3199, 0.5301, 0.3211, 0.5243, 0.375, 0.5249, 0.3199, 0.54, 0.2792, 0.5439, 0.2823, 0.5301, 0.3211, 0.5301, 0.3211, 0.5439, 0.2823, 0.5471, 0.2903, 0.5398, 0.3222, 0.5243, 0.375, 0.5301, 0.3211, 0.5398, 0.3222, 0.5359, 0.3752, 0.5834, 0.2794, 0.5983, 0.3204, 0.5928, 0.3216, 0.5792, 0.2825, 0.5983, 0.3204, 0.6038, 0.3757, 0.5985, 0.3758, 0.5928, 0.3216, 0.5928, 0.3216, 0.5985, 0.3758, 0.5868, 0.3757, 0.583, 0.3226, 0.5792, 0.2825, 0.5928, 0.3216, 0.583, 0.3226, 0.5759, 0.2905, 0.5834, 0.471, 0.5617, 0.4852, 0.5616, 0.4814, 0.5792, 0.468, 0.5617, 0.4852, 0.54, 0.4708, 0.5439, 0.4678, 0.5616, 0.4814, 0.5616, 0.4814, 0.5439, 0.4678, 0.5471, 0.4598, 0.5615, 0.4661, 0.5792, 0.468, 0.5616, 0.4814, 0.5615, 0.4661, 0.5759, 0.46, 0.54, 0.4708, 0.5249, 0.4301, 0.5301, 0.429, 0.5439, 0.4678, 0.5249, 0.4301, 0.5193, 0.375, 0.5243, 0.375, 0.5301, 0.429, 0.5301, 0.429, 0.5243, 0.375, 0.5359, 0.3752, 0.5398, 0.428, 0.5439, 0.4678, 0.5301, 0.429, 0.5398, 0.428, 0.5471, 0.4598, 0.3958, 0.04167, 0.4401, 0.005208, 0.4431, 0.009871, 0.4218, 0.02213, 0.4401, 0.005208, 0.5, 1.164e-10, 0.4776, 0.01858, 0.4431, 0.009871, 0.4431, 0.009871, 0.4776, 0.01858, 0.4732, 0.02278, 0.4455, 0.01406, 0.4218, 0.02213, 0.4431, 0.009871, 0.4455, 0.01406, 0.4289, 0.02278, 0.5, 1.164e-09, 0.5, 0.04692, 0.4898, 0.04576, 0.4776, 0.01858, 0.5, 0.04692, 0.5, 0.08782, 0.4776, 0.06321, 0.4898, 0.04576, 0.4898, 0.04576, 0.4776, 0.06321, 0.4732, 0.05764, 0.4843, 0.04457, 0.4776, 0.01858, 0.4898, 0.04576, 0.4843, 0.04457, 0.4732, 0.02278, 0.5, 0.08782, 0.4406, 0.05496, 0.4432, 0.04694, 0.4776, 0.06321, 0.4406, 0.05496, 0.3958, 0.04167, 0.4218, 0.02213, 0.4432, 0.04694, 0.4432, 0.04694, 0.4218, 0.02213, 0.4289, 0.02278, 0.4455, 0.04457, 0.4776, 0.06321, 0.4432, 0.04694, 0.4455, 0.04457, 0.4732, 0.05764, 0.5, -2.91e-10, 0.5599, 0.005208, 0.5569, 0.009871, 0.5224, 0.01858, 0.5599, 0.005208, 0.6042, 0.04167, 0.5782, 0.02213, 0.5569, 0.009871, 0.5569, 0.009871, 0.5782, 0.02213, 0.5711, 0.02278, 0.5545, 0.01406, 0.5224, 0.01858, 0.5569, 0.009871, 0.5545, 0.01406, 0.5268, 0.02278, 0.6042, 0.04167, 0.5594, 0.05496, 0.5568, 0.04694, 0.5782, 0.02213, 0.5594, 0.05496, 0.5, 0.08782, 0.5224, 0.06321, 0.5568, 0.04694, 0.5568, 0.04694, 0.5224, 0.06321, 0.5268, 0.05764, 0.5545, 0.04457, 0.5782, 0.02213, 0.5568, 0.04694, 0.5545, 0.04457, 0.5711, 0.02278, 0.5, 0.08782, 0.5, 0.04692, 0.5102, 0.04576, 0.5224, 0.06321, 0.5, 0.04692, 0.5, 1.746e-10, 0.5224, 0.01858, 0.5102, 0.04576, 0.5102, 0.04576, 0.5224, 0.01858, 0.5268, 0.02278, 0.5157, 0.04457, 0.5224, 0.06321, 0.5102, 0.04576, 0.5157, 0.04457, 0.5268, 0.05764, 0.4205, 0.164, 0.4173, 0.1359, 0.4375, 0.1411, 0.4375, 0.1708, 0.4173, 0.1359, 0.4205, 0.1094, 0.4375, 0.1114, 0.4375, 0.1411, 0.4375, 0.1411, 0.4375, 0.1114, 0.4545, 0.1228, 0.4577, 0.1463, 0.4375, 0.1708, 0.4375, 0.1411, 0.4577, 0.1463, 0.4545, 0.1682, 0.5795, 0.164, 0.5625, 0.1708, 0.5625, 0.1411, 0.5827, 0.1359, 0.5625, 0.1708, 0.5455, 0.1682, 0.5423, 0.1463, 0.5625, 0.1411, 0.5625, 0.1411, 0.5423, 0.1463, 0.5455, 0.1228, 0.5625, 0.1114, 0.5827, 0.1359, 0.5625, 0.1411, 0.5625, 0.1114, 0.5795, 0.1094, 0.5455, 0.1228, 0.5625, 0.1114, 0.5625, 0.1114, 0.5455, 0.1228, 0.4375, 0.1114, 0.4545, 0.1228, 0.4545, 0.1228, 0.4375, 0.1114, 0.5795, 0.164, 0.5625, 0.1708, 0.5625, 0.1708, 0.5795, 0.164, 0.4545, 0.1228, 0.4577, 0.1463, 0.4577, 0.1463, 0.4545, 0.1228, 0.5625, 0.1708, 0.5455, 0.1682, 0.5455, 0.1682, 0.5625, 0.1708, 0.4577, 0.1463, 0.4545, 0.1682, 0.4545, 0.1682, 0.4577, 0.1463, 0.5423, 0.1463, 0.5455, 0.1228, 0.5455, 0.1228, 0.5423, 0.1463, 0.4173, 0.1359, 0.4205, 0.1094, 0.4205, 0.1094, 0.4173, 0.1359])
me_cube.materials.append(mat_material)
me_cube.materials.append(mat_material_001)
me_cube.use_remesh_preserve_volume = False
me_cube.use_remesh_preserve_attributes = False
me_cube.use_mirror_vertex_groups = False
me_cube.update()
me_cube_002 = bpy.data.meshes.new('Cube.002')
me_cube_002.from_pydata([(-0.5649, 0.1051, 0.5741), (-0.2134, 0.08669, 1.028), (-0.2134, 0.2813, 0.5741), (0.2134, 0.08669, 1.028), (0.5649, 0.1051, 0.5741), (0.2134, 0.2813, 0.5741), (-0.4585, 0.1181, 0.6115), (-0.257, 0.1076, 0.8527), (-0.257, 0.2191, 0.6115), (0.257, 0.1076, 0.8527), (0.4585, 0.1181, 0.6115), (0.257, 0.2191, 0.6115), (-0.4331, 0.04952, 0.8581), (-0.4331, 0.2198, 0.4605), (-0.1255, 0.2037, 0.8581), (0.4331, 0.04952, 0.8581), (0.1255, 0.2037, 0.8581), (0.4331, 0.2198, 0.4605), (-0.3777, 0.09009, 0.756), (-0.3777, 0.18, 0.5615), (-0.2153, 0.1715, 0.756), (-0.5238, 0.1088, 0.5793), (-0.2286, 0.09342, 0.937), (-0.2286, 0.2568, 0.5793), (0.3777, 0.09009, 0.756), (0.2153, 0.1715, 0.756), (0.3777, 0.18, 0.5615), (0.2286, 0.09342, 0.937), (0.5238, 0.1088, 0.5793), (0.2286, 0.2568, 0.5793), (-0.3225, 0.1452, 0.6898), (0.3225, 0.1452, 0.6898), (-0.4139, 0.06112, 0.8039), (-0.1529, 0.192, 0.8039), (-0.4139, 0.2057, 0.4876), (0.4139, 0.06112, 0.8039), (0.4139, 0.2057, 0.4876), (0.1529, 0.192, 0.8039)], [], [(6, 18, 30, 19), (7, 20, 30, 18), (8, 19, 30, 20), (9, 24, 31, 25), (10, 26, 31, 24), (11, 25, 31, 26), (0, 12, 32, 21), (12, 1, 22, 32), (32, 22, 7, 18), (21, 32, 18, 6), (1, 14, 33, 22), (14, 2, 23, 33), (33, 23, 8, 20), (22, 33, 20, 7), (2, 13, 34, 23), (13, 0, 21, 34), (34, 21, 6, 19), (23, 34, 19, 8), (3, 15, 35, 27), (15, 4, 28, 35), (35, 28, 10, 24), (27, 35, 24, 9), (4, 17, 36, 28), (17, 5, 29, 36), (36, 29, 11, 26), (28, 36, 26, 10), (5, 16, 37, 29), (16, 3, 27, 37), (37, 27, 9, 25), (29, 37, 25, 11)])
_uv = me_cube_002.uv_layers.new(name='UVMap')
_uv.uv.foreach_set('vector', [0.4411, 0.02804, 0.4514, 0.0238, 0.4585, 0.03495, 0.4514, 0.04047, 0.4672, 0.02804, 0.4726, 0.04047, 0.4585, 0.03495, 0.4514, 0.0238, 0.4672, 0.04861, 0.4514, 0.04047, 0.4585, 0.03495, 0.4726, 0.04047, 0.5328, 0.02804, 0.5486, 0.0238, 0.5415, 0.03495, 0.5274, 0.04047, 0.5589, 0.02804, 0.5486, 0.04047, 0.5415, 0.03495, 0.5486, 0.0238, 0.5328, 0.04861, 0.5274, 0.04047, 0.5415, 0.03495, 0.5486, 0.04047, 0.4289, 0.02278, 0.4455, 0.01406, 0.4473, 0.01719, 0.4332, 0.02484, 0.4455, 0.01406, 0.4732, 0.02278, 0.4711, 0.02484, 0.4473, 0.01719, 0.4473, 0.01719, 0.4711, 0.02484, 0.4672, 0.02804, 0.4514, 0.0238, 0.4332, 0.02484, 0.4473, 0.01719, 0.4514, 0.0238, 0.4411, 0.02804, 0.4732, 0.02278, 0.4843, 0.04457, 0.4808, 0.04357, 0.4711, 0.02484, 0.4843, 0.04457, 0.4732, 0.05764, 0.4711, 0.05464, 0.4808, 0.04357, 0.4808, 0.04357, 0.4711, 0.05464, 0.4672, 0.04861, 0.4726, 0.04047, 0.4711, 0.02484, 0.4808, 0.04357, 0.4726, 0.04047, 0.4672, 0.02804, 0.4732, 0.05764, 0.4455, 0.04457, 0.4473, 0.04357, 0.4711, 0.05464, 0.4455, 0.04457, 0.4289, 0.02278, 0.4332, 0.02484, 0.4473, 0.04357, 0.4473, 0.04357, 0.4332, 0.02484, 0.4411, 0.02804, 0.4514, 0.04047, 0.4711, 0.05464, 0.4473, 0.04357, 0.4514, 0.04047, 0.4672, 0.04861, 0.5268, 0.02278, 0.5545, 0.01406, 0.5527, 0.01719, 0.5289, 0.02484, 0.5545, 0.01406, 0.5711, 0.02278, 0.5668, 0.02484, 0.5527, 0.01719, 0.5527, 0.01719, 0.5668, 0.02484, 0.5589, 0.02804, 0.5486, 0.0238, 0.5289, 0.02484, 0.5527, 0.01719, 0.5486, 0.0238, 0.5328, 0.02804, 0.5711, 0.02278, 0.5545, 0.04457, 0.5527, 0.04357, 0.5668, 0.02484, 0.5545, 0.04457, 0.5268, 0.05764, 0.5289, 0.05464, 0.5527, 0.04357, 0.5527, 0.04357, 0.5289, 0.05464, 0.5328, 0.04861, 0.5486, 0.04047, 0.5668, 0.02484, 0.5527, 0.04357, 0.5486, 0.04047, 0.5589, 0.02804, 0.5268, 0.05764, 0.5157, 0.04457, 0.5192, 0.04357, 0.5289, 0.05464, 0.5157, 0.04457, 0.5268, 0.02278, 0.5289, 0.02484, 0.5192, 0.04357, 0.5192, 0.04357, 0.5289, 0.02484, 0.5328, 0.02804, 0.5274, 0.04047, 0.5289, 0.05464, 0.5192, 0.04357, 0.5274, 0.04047, 0.5328, 0.04861])
me_cube_002.materials.append(mat_material)
me_cube_002.materials.append(mat_material_001)
me_cube_002.use_remesh_preserve_volume = False
me_cube_002.use_remesh_preserve_attributes = False
me_cube_002.use_mirror_vertex_groups = False
me_cube_002.update()

# ---- objects
ob_player = bpy.data.objects.new('player', me_cube)
ob_player_eyes = bpy.data.objects.new('player eyes', me_cube_002)

# ---- transforms, parenting, visibility, modifiers, constraints
ob_player.location = (0.0, 0.0, 0.0)
ob_player.rotation_euler = (1.571, -0.0, 0.0)
ob_player.lock_rotations_4d = False
ob_player.empty_display_type = 'ARROWS'
ob_player.lineart.crease_threshold = 0.0
ob_player_eyes.location = (0.0, 0.0, 0.0)
ob_player_eyes.rotation_euler = (1.571, -0.0, 0.0)
ob_player_eyes.lock_rotations_4d = False
ob_player_eyes.empty_display_type = 'ARROWS'
ob_player_eyes.lineart.crease_threshold = 0.0

# ---- collection membership
col_collection.objects.link(ob_player)
col_collection.objects.link(ob_player_eyes)

# ---- scene / render settings (as saved in the file)
scene.frame_start = 1; scene.frame_end = 250; scene.frame_set(1)
scene.render.engine = 'BLENDER_EEVEE_NEXT'
scene.render.motion_blur_shutter = 1.0
scene.cycles.use_denoising = False
scene.cycles.samples = 128
scene.cycles.sampling_pattern = 'TABULATED_SOBOL'
scene.cycles.use_adaptive_sampling = False
scene.cycles.use_light_tree = False
scene.view_settings.view_transform = 'Filmic'
bpy.context.view_layer.update()

# ---- added for rendering (the .blend has no active camera and no usable light): camera, sun
cam_auto = bpy.data.cameras.new('AutoCamera')
cam_auto.lens = 50.0
cam_auto.sensor_width = 36.0
cam_auto.clip_end = 1000.0
ob_auto_camera = bpy.data.objects.new('AutoCamera', cam_auto)
scene.collection.objects.link(ob_auto_camera)
ob_auto_camera.location = (3.28648, -4.19654, 2.73437)
ob_auto_camera.rotation_euler = (1.09748, -7.21219e-08, 0.694738)
scene.camera = ob_auto_camera
light_auto_sun = bpy.data.lights.new('AutoSun', 'SUN')
light_auto_sun.energy = 3.0
light_auto_sun.angle = 0.0523599
ob_auto_sun = bpy.data.objects.new('AutoSun', light_auto_sun)
scene.collection.objects.link(ob_auto_sun)
ob_auto_sun.rotation_euler = (0.872665, 0.174533, 0.523599)
bpy.context.view_layer.update()

